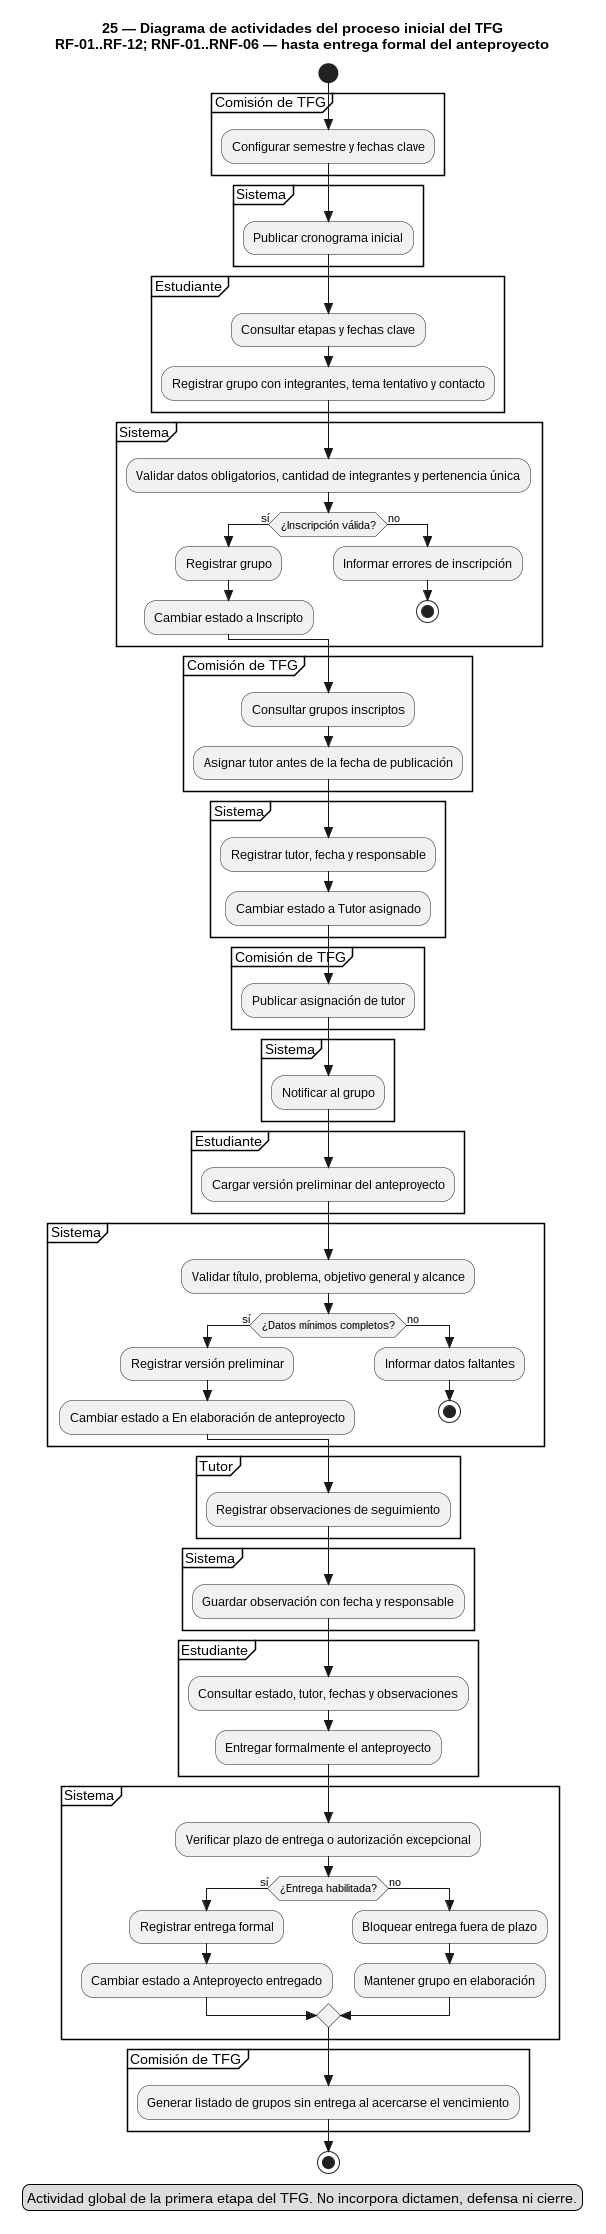

The diagram above was rendered by PlantUML. Its source (embedded in the PNG):
@startuml
!pragma layout smetana
skinparam style strictuml
skinparam shadowing false
title 25 — Diagrama de actividades del proceso inicial del TFG\nRF-01..RF-12; RNF-01..RNF-06 — hasta entrega formal del anteproyecto

start

partition "Comisión de TFG" {
  :Configurar semestre y fechas clave;
}

partition "Sistema" {
  :Publicar cronograma inicial;
}

partition "Estudiante" {
  :Consultar etapas y fechas clave;
  :Registrar grupo con integrantes, tema tentativo y contacto;
}

partition "Sistema" {
  :Validar datos obligatorios, cantidad de integrantes y pertenencia única;
  if (¿Inscripción válida?) then (sí)
    :Registrar grupo;
    :Cambiar estado a Inscripto;
  else (no)
    :Informar errores de inscripción;
    stop
  endif
}

partition "Comisión de TFG" {
  :Consultar grupos inscriptos;
  :Asignar tutor antes de la fecha de publicación;
}

partition "Sistema" {
  :Registrar tutor, fecha y responsable;
  :Cambiar estado a Tutor asignado;
}

partition "Comisión de TFG" {
  :Publicar asignación de tutor;
}

partition "Sistema" {
  :Notificar al grupo;
}

partition "Estudiante" {
  :Cargar versión preliminar del anteproyecto;
}

partition "Sistema" {
  :Validar título, problema, objetivo general y alcance;
  if (¿Datos mínimos completos?) then (sí)
    :Registrar versión preliminar;
    :Cambiar estado a En elaboración de anteproyecto;
  else (no)
    :Informar datos faltantes;
    stop
  endif
}

partition "Tutor" {
  :Registrar observaciones de seguimiento;
}

partition "Sistema" {
  :Guardar observación con fecha y responsable;
}

partition "Estudiante" {
  :Consultar estado, tutor, fechas y observaciones;
  :Entregar formalmente el anteproyecto;
}

partition "Sistema" {
  :Verificar plazo de entrega o autorización excepcional;
  if (¿Entrega habilitada?) then (sí)
    :Registrar entrega formal;
    :Cambiar estado a Anteproyecto entregado;
  else (no)
    :Bloquear entrega fuera de plazo;
    :Mantener grupo en elaboración;
  endif
}

partition "Comisión de TFG" {
  :Generar listado de grupos sin entrega al acercarse el vencimiento;
}

stop

legend bottom
Actividad global de la primera etapa del TFG. No incorpora dictamen, defensa ni cierre.
endlegend
@enduml